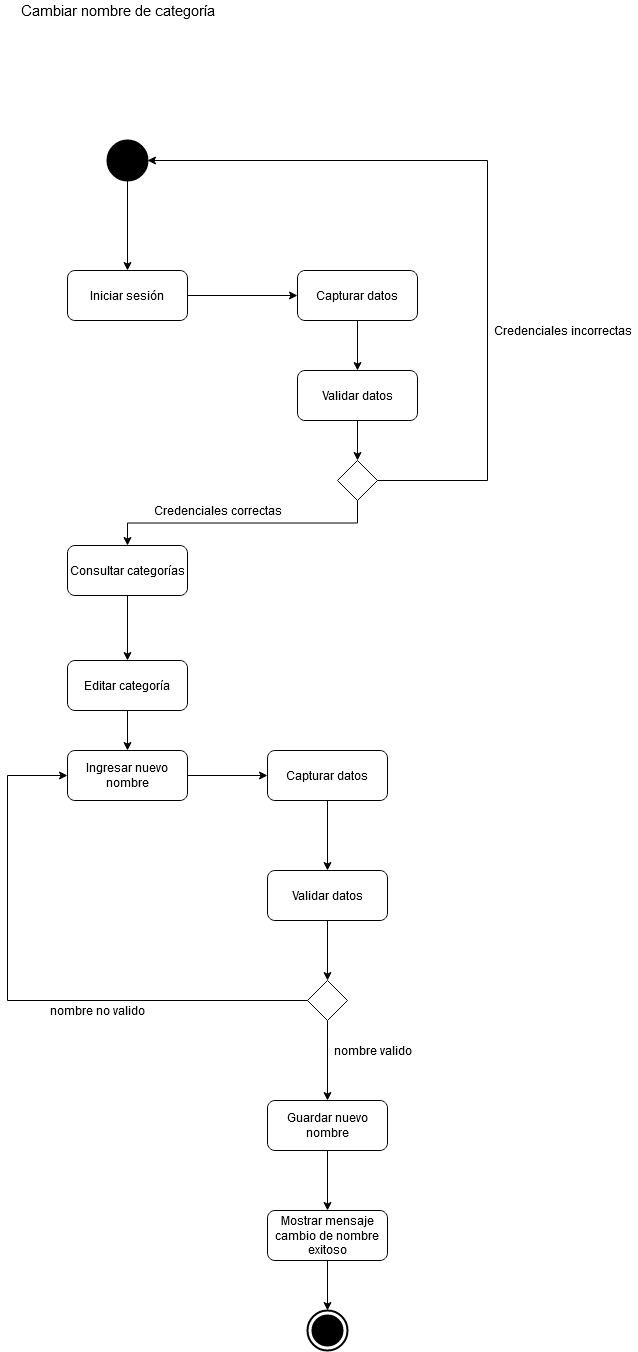

The diagram above was exported from draw.io. Its source (the exported page's mxGraphModel, read from the mxfile embedded in the PNG):
<mxGraphModel dx="1609" dy="735" grid="1" gridSize="10" guides="1" tooltips="1" connect="1" arrows="1" fold="1" page="1" pageScale="1" pageWidth="827" pageHeight="1169" math="0" shadow="0">
  <root>
    <mxCell id="0" />
    <mxCell id="1" parent="0" />
    <mxCell id="V9J2ycHStwH_ZvcJiW76-4" value="&lt;font style=&quot;font-size: 15px&quot;&gt;Cambiar nombre de categoría&lt;/font&gt;" style="text;html=1;align=center;verticalAlign=middle;resizable=0;points=[];autosize=1;" parent="1" vertex="1">
      <mxGeometry x="-5" y="40" width="210" height="20" as="geometry" />
    </mxCell>
    <mxCell id="V9J2ycHStwH_ZvcJiW76-5" style="edgeStyle=orthogonalEdgeStyle;rounded=0;orthogonalLoop=1;jettySize=auto;html=1;exitX=0.5;exitY=1;exitDx=0;exitDy=0;entryX=0.5;entryY=0;entryDx=0;entryDy=0;" parent="1" source="V9J2ycHStwH_ZvcJiW76-6" target="V9J2ycHStwH_ZvcJiW76-8" edge="1">
      <mxGeometry relative="1" as="geometry" />
    </mxCell>
    <mxCell id="V9J2ycHStwH_ZvcJiW76-6" value="" style="shape=ellipse;html=1;fillColor=#000000;strokeWidth=2;verticalLabelPosition=bottom;verticalAlignment=top;perimeter=ellipsePerimeter;" parent="1" vertex="1">
      <mxGeometry x="90" y="180" width="40" height="40" as="geometry" />
    </mxCell>
    <mxCell id="V9J2ycHStwH_ZvcJiW76-7" style="edgeStyle=orthogonalEdgeStyle;rounded=0;orthogonalLoop=1;jettySize=auto;html=1;entryX=0;entryY=0.5;entryDx=0;entryDy=0;" parent="1" source="V9J2ycHStwH_ZvcJiW76-8" target="V9J2ycHStwH_ZvcJiW76-14" edge="1">
      <mxGeometry relative="1" as="geometry" />
    </mxCell>
    <mxCell id="V9J2ycHStwH_ZvcJiW76-8" value="Iniciar sesión" style="shape=rect;html=1;rounded=1;whiteSpace=wrap;align=center;" parent="1" vertex="1">
      <mxGeometry x="50" y="310" width="120" height="50" as="geometry" />
    </mxCell>
    <mxCell id="V9J2ycHStwH_ZvcJiW76-9" style="edgeStyle=orthogonalEdgeStyle;rounded=0;orthogonalLoop=1;jettySize=auto;html=1;exitX=0.5;exitY=1;exitDx=0;exitDy=0;entryX=0.5;entryY=0;entryDx=0;entryDy=0;" parent="1" source="V9J2ycHStwH_ZvcJiW76-11" edge="1">
      <mxGeometry relative="1" as="geometry">
        <mxPoint x="110" y="585" as="targetPoint" />
      </mxGeometry>
    </mxCell>
    <mxCell id="V9J2ycHStwH_ZvcJiW76-10" style="edgeStyle=orthogonalEdgeStyle;rounded=0;orthogonalLoop=1;jettySize=auto;html=1;exitX=1;exitY=0.5;exitDx=0;exitDy=0;entryX=1;entryY=0.5;entryDx=0;entryDy=0;" parent="1" source="V9J2ycHStwH_ZvcJiW76-11" target="V9J2ycHStwH_ZvcJiW76-6" edge="1">
      <mxGeometry relative="1" as="geometry">
        <Array as="points">
          <mxPoint x="470" y="520" />
          <mxPoint x="470" y="200" />
        </Array>
      </mxGeometry>
    </mxCell>
    <mxCell id="V9J2ycHStwH_ZvcJiW76-11" value="" style="rhombus;whiteSpace=wrap;html=1;" parent="1" vertex="1">
      <mxGeometry x="320" y="500" width="40" height="40" as="geometry" />
    </mxCell>
    <mxCell id="V9J2ycHStwH_ZvcJiW76-12" value="Credenciales correctas" style="text;html=1;align=center;verticalAlign=middle;resizable=0;points=[];autosize=1;" parent="1" vertex="1">
      <mxGeometry x="130" y="540" width="140" height="20" as="geometry" />
    </mxCell>
    <mxCell id="V9J2ycHStwH_ZvcJiW76-13" style="edgeStyle=orthogonalEdgeStyle;rounded=0;orthogonalLoop=1;jettySize=auto;html=1;exitX=0.5;exitY=1;exitDx=0;exitDy=0;entryX=0.5;entryY=0;entryDx=0;entryDy=0;" parent="1" source="V9J2ycHStwH_ZvcJiW76-14" target="V9J2ycHStwH_ZvcJiW76-16" edge="1">
      <mxGeometry relative="1" as="geometry" />
    </mxCell>
    <mxCell id="V9J2ycHStwH_ZvcJiW76-14" value="Capturar datos" style="shape=rect;html=1;rounded=1;whiteSpace=wrap;align=center;" parent="1" vertex="1">
      <mxGeometry x="280" y="310" width="120" height="50" as="geometry" />
    </mxCell>
    <mxCell id="V9J2ycHStwH_ZvcJiW76-15" style="edgeStyle=orthogonalEdgeStyle;rounded=0;orthogonalLoop=1;jettySize=auto;html=1;exitX=0.5;exitY=1;exitDx=0;exitDy=0;entryX=0.5;entryY=0;entryDx=0;entryDy=0;" parent="1" source="V9J2ycHStwH_ZvcJiW76-16" target="V9J2ycHStwH_ZvcJiW76-11" edge="1">
      <mxGeometry relative="1" as="geometry" />
    </mxCell>
    <mxCell id="V9J2ycHStwH_ZvcJiW76-16" value="Validar datos" style="shape=rect;html=1;rounded=1;whiteSpace=wrap;align=center;" parent="1" vertex="1">
      <mxGeometry x="280" y="410" width="120" height="50" as="geometry" />
    </mxCell>
    <mxCell id="V9J2ycHStwH_ZvcJiW76-17" value="Credenciales incorrectas" style="text;html=1;align=center;verticalAlign=middle;resizable=0;points=[];autosize=1;" parent="1" vertex="1">
      <mxGeometry x="470" y="360" width="150" height="20" as="geometry" />
    </mxCell>
    <mxCell id="V9J2ycHStwH_ZvcJiW76-20" style="edgeStyle=orthogonalEdgeStyle;rounded=0;orthogonalLoop=1;jettySize=auto;html=1;entryX=0.5;entryY=0;entryDx=0;entryDy=0;" parent="1" source="V9J2ycHStwH_ZvcJiW76-18" target="V9J2ycHStwH_ZvcJiW76-19" edge="1">
      <mxGeometry relative="1" as="geometry" />
    </mxCell>
    <mxCell id="V9J2ycHStwH_ZvcJiW76-18" value="Consultar categorías" style="shape=rect;html=1;rounded=1;whiteSpace=wrap;align=center;" parent="1" vertex="1">
      <mxGeometry x="50" y="585" width="120" height="50" as="geometry" />
    </mxCell>
    <mxCell id="V9J2ycHStwH_ZvcJiW76-22" style="edgeStyle=orthogonalEdgeStyle;rounded=0;orthogonalLoop=1;jettySize=auto;html=1;exitX=0.5;exitY=1;exitDx=0;exitDy=0;" parent="1" source="V9J2ycHStwH_ZvcJiW76-19" target="V9J2ycHStwH_ZvcJiW76-21" edge="1">
      <mxGeometry relative="1" as="geometry" />
    </mxCell>
    <mxCell id="V9J2ycHStwH_ZvcJiW76-19" value="Editar categoría" style="shape=rect;html=1;rounded=1;whiteSpace=wrap;align=center;" parent="1" vertex="1">
      <mxGeometry x="50" y="700" width="120" height="50" as="geometry" />
    </mxCell>
    <mxCell id="V9J2ycHStwH_ZvcJiW76-24" style="edgeStyle=orthogonalEdgeStyle;rounded=0;orthogonalLoop=1;jettySize=auto;html=1;exitX=1;exitY=0.5;exitDx=0;exitDy=0;entryX=0;entryY=0.5;entryDx=0;entryDy=0;" parent="1" source="V9J2ycHStwH_ZvcJiW76-21" target="V9J2ycHStwH_ZvcJiW76-23" edge="1">
      <mxGeometry relative="1" as="geometry" />
    </mxCell>
    <mxCell id="V9J2ycHStwH_ZvcJiW76-21" value="Ingresar nuevo nombre" style="shape=rect;html=1;rounded=1;whiteSpace=wrap;align=center;" parent="1" vertex="1">
      <mxGeometry x="50" y="790" width="120" height="50" as="geometry" />
    </mxCell>
    <mxCell id="V9J2ycHStwH_ZvcJiW76-26" style="edgeStyle=orthogonalEdgeStyle;rounded=0;orthogonalLoop=1;jettySize=auto;html=1;exitX=0.5;exitY=1;exitDx=0;exitDy=0;entryX=0.5;entryY=0;entryDx=0;entryDy=0;" parent="1" source="V9J2ycHStwH_ZvcJiW76-23" target="V9J2ycHStwH_ZvcJiW76-25" edge="1">
      <mxGeometry relative="1" as="geometry" />
    </mxCell>
    <mxCell id="V9J2ycHStwH_ZvcJiW76-23" value="Capturar datos" style="shape=rect;html=1;rounded=1;whiteSpace=wrap;align=center;" parent="1" vertex="1">
      <mxGeometry x="250" y="790" width="120" height="50" as="geometry" />
    </mxCell>
    <mxCell id="V9J2ycHStwH_ZvcJiW76-28" style="edgeStyle=orthogonalEdgeStyle;rounded=0;orthogonalLoop=1;jettySize=auto;html=1;exitX=0.5;exitY=1;exitDx=0;exitDy=0;" parent="1" source="V9J2ycHStwH_ZvcJiW76-25" target="V9J2ycHStwH_ZvcJiW76-27" edge="1">
      <mxGeometry relative="1" as="geometry" />
    </mxCell>
    <mxCell id="V9J2ycHStwH_ZvcJiW76-25" value="Validar datos" style="shape=rect;html=1;rounded=1;whiteSpace=wrap;align=center;" parent="1" vertex="1">
      <mxGeometry x="250" y="910" width="120" height="50" as="geometry" />
    </mxCell>
    <mxCell id="V9J2ycHStwH_ZvcJiW76-29" style="edgeStyle=orthogonalEdgeStyle;rounded=0;orthogonalLoop=1;jettySize=auto;html=1;exitX=0;exitY=0.5;exitDx=0;exitDy=0;entryX=0;entryY=0.5;entryDx=0;entryDy=0;" parent="1" source="V9J2ycHStwH_ZvcJiW76-27" target="V9J2ycHStwH_ZvcJiW76-21" edge="1">
      <mxGeometry relative="1" as="geometry">
        <mxPoint x="-50" y="1040" as="targetPoint" />
        <Array as="points">
          <mxPoint x="-10" y="1040" />
          <mxPoint x="-10" y="815" />
        </Array>
      </mxGeometry>
    </mxCell>
    <mxCell id="V9J2ycHStwH_ZvcJiW76-31" style="edgeStyle=orthogonalEdgeStyle;rounded=0;orthogonalLoop=1;jettySize=auto;html=1;exitX=0.5;exitY=1;exitDx=0;exitDy=0;" parent="1" source="V9J2ycHStwH_ZvcJiW76-27" edge="1">
      <mxGeometry relative="1" as="geometry">
        <mxPoint x="310" y="1140" as="targetPoint" />
      </mxGeometry>
    </mxCell>
    <mxCell id="V9J2ycHStwH_ZvcJiW76-27" value="" style="rhombus;whiteSpace=wrap;html=1;" parent="1" vertex="1">
      <mxGeometry x="290" y="1020" width="40" height="40" as="geometry" />
    </mxCell>
    <mxCell id="V9J2ycHStwH_ZvcJiW76-30" value="nombre no valido" style="text;html=1;align=center;verticalAlign=middle;resizable=0;points=[];autosize=1;" parent="1" vertex="1">
      <mxGeometry x="30" y="1040" width="100" height="20" as="geometry" />
    </mxCell>
    <mxCell id="V9J2ycHStwH_ZvcJiW76-32" value="nombre valido" style="text;html=1;align=center;verticalAlign=middle;resizable=0;points=[];autosize=1;" parent="1" vertex="1">
      <mxGeometry x="310" y="1080" width="90" height="20" as="geometry" />
    </mxCell>
    <mxCell id="V9J2ycHStwH_ZvcJiW76-37" style="edgeStyle=orthogonalEdgeStyle;rounded=0;orthogonalLoop=1;jettySize=auto;html=1;exitX=0.5;exitY=1;exitDx=0;exitDy=0;" parent="1" source="V9J2ycHStwH_ZvcJiW76-33" target="V9J2ycHStwH_ZvcJiW76-36" edge="1">
      <mxGeometry relative="1" as="geometry" />
    </mxCell>
    <mxCell id="V9J2ycHStwH_ZvcJiW76-33" value="Guardar nuevo nombre" style="shape=rect;html=1;rounded=1;whiteSpace=wrap;align=center;" parent="1" vertex="1">
      <mxGeometry x="250" y="1140" width="120" height="50" as="geometry" />
    </mxCell>
    <mxCell id="V9J2ycHStwH_ZvcJiW76-39" style="edgeStyle=orthogonalEdgeStyle;rounded=0;orthogonalLoop=1;jettySize=auto;html=1;exitX=0.5;exitY=1;exitDx=0;exitDy=0;entryX=0.5;entryY=0;entryDx=0;entryDy=0;entryPerimeter=0;" parent="1" source="V9J2ycHStwH_ZvcJiW76-36" target="V9J2ycHStwH_ZvcJiW76-38" edge="1">
      <mxGeometry relative="1" as="geometry" />
    </mxCell>
    <mxCell id="V9J2ycHStwH_ZvcJiW76-36" value="Mostrar mensaje cambio de nombre exitoso" style="shape=rect;html=1;rounded=1;whiteSpace=wrap;align=center;" parent="1" vertex="1">
      <mxGeometry x="250" y="1250" width="120" height="50" as="geometry" />
    </mxCell>
    <mxCell id="V9J2ycHStwH_ZvcJiW76-38" value="" style="html=1;shape=mxgraph.sysml.actFinal;strokeWidth=2;verticalLabelPosition=bottom;verticalAlignment=top;" parent="1" vertex="1">
      <mxGeometry x="290" y="1350" width="40" height="40" as="geometry" />
    </mxCell>
  </root>
</mxGraphModel>